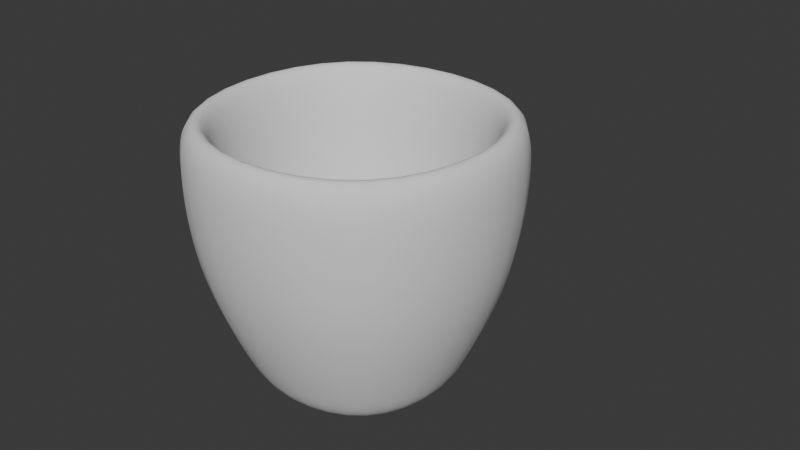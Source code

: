 # Source: sunday_breakfast_props.blend  (saved by Blender 4.2.66; exported with 4.5.12 LTS)
import bpy
from mathutils import Matrix  # noqa: F401  (used for matrix-valued properties, if any)

bpy.ops.wm.read_factory_settings(use_empty=True)
scene = bpy.context.scene
scene.name = 'Scene'

# ---- collections
col_collection = bpy.data.collections.new('Collection'); scene.collection.children.link(col_collection)

# ---- world
world_world = bpy.data.worlds.new('World'); scene.world = world_world
world_world.use_nodes = True; world_world.node_tree.nodes.clear()
_N = world_world.node_tree.nodes; _L = world_world.node_tree.links
n0 = _N.new('ShaderNodeOutputWorld'); n0.name = 'World Output'; n0.location = (300, 300)
n1 = _N.new('ShaderNodeBackground'); n1.name = 'Background'; n1.location = (10, 300)
n1.inputs[0].default_value = (0.05088, 0.05088, 0.05088, 1.0)
_L.new(n1.outputs[0], n0.inputs[0])
n0.is_active_output = True
world_world.color = (0.05088, 0.05088, 0.05088)
world_world.sun_shadow_jitter_overblur = 0.0

# ---- meshes
me_cube_001 = bpy.data.meshes.new('Cube.001')
me_cube_001.from_pydata([(-0.6591, -0.6591, -1.0), (-0.9438, -0.9438, 1.0), (-0.6591, 0.6591, -1.0), (-0.9438, 0.9438, 1.0), (0.6591, -0.6591, -1.0), (0.9438, -0.9438, 1.0), (0.6591, 0.6591, -1.0), (0.9438, 0.9438, 1.0), (-0.8628, -0.8628, -0.7251), (-0.8628, 0.8628, -0.7251), (0.8628, 0.8628, -0.7251), (0.8628, -0.8628, -0.7251), (-1.268, -1.268, 0.6858), (-1.268, 1.268, 0.6858), (1.268, 1.268, 0.6858), (1.268, -1.268, 0.6858), (-1.199, 1.199, -0.01965), (1.199, 1.199, -0.01965), (1.199, -1.199, -0.01965), (-1.199, -1.199, -0.01965), (-1.213, -1.213, 1.0), (-1.213, 1.213, 1.0), (1.213, 1.213, 1.0), (1.213, -1.213, 1.0), (-0.9438, -0.9438, -0.9489), (-0.9438, 0.9438, -0.9489), (0.9438, 0.9438, -0.9489), (0.9438, -0.9438, -0.9489)], [], [(12, 20, 21, 13), (13, 21, 22, 14), (14, 22, 23, 15), (15, 23, 20, 12), (2, 6, 4, 0), (5, 7, 26, 27), (4, 11, 8, 0), (6, 10, 11, 4), (2, 9, 10, 6), (0, 8, 9, 2), (18, 15, 12, 19), (17, 14, 15, 18), (16, 13, 14, 17), (19, 12, 13, 16), (8, 19, 16, 9), (9, 16, 17, 10), (10, 17, 18, 11), (11, 18, 19, 8), (1, 3, 21, 20), (3, 7, 22, 21), (7, 5, 23, 22), (5, 1, 20, 23), (26, 25, 24, 27), (3, 1, 24, 25), (1, 5, 27, 24), (7, 3, 25, 26)])
me_cube_001.polygons.foreach_set('use_smooth', [True] * 26)
_uv = me_cube_001.uv_layers.new(name='UVMap')
_uv.uv.foreach_set('vector', [0.5857, 0.0, 0.625, 0.0, 0.625, 0.25, 0.5857, 0.25, 0.5857, 0.25, 0.625, 0.25, 0.625, 0.5, 0.5857, 0.5, 0.5857, 0.5, 0.625, 0.5, 0.625, 0.75, 0.5857, 0.75, 0.5857, 0.75, 0.625, 0.75, 0.625, 1.0, 0.5857, 1.0, 0.125, 0.5, 0.375, 0.5, 0.375, 0.75, 0.125, 0.75, 0.6611, 0.7139, 0.6611, 0.5361, 0.6611, 0.5361, 0.6611, 0.7139, 0.375, 0.75, 0.4094, 0.75, 0.4094, 1.0, 0.375, 1.0, 0.375, 0.5, 0.4094, 0.5, 0.4094, 0.75, 0.375, 0.75, 0.375, 0.25, 0.4094, 0.25, 0.4094, 0.5, 0.375, 0.5, 0.375, 0.0, 0.4094, 0.0, 0.4094, 0.25, 0.375, 0.25, 0.4975, 0.75, 0.5857, 0.75, 0.5857, 1.0, 0.4975, 1.0, 0.4975, 0.5, 0.5857, 0.5, 0.5857, 0.75, 0.4975, 0.75, 0.4975, 0.25, 0.5857, 0.25, 0.5857, 0.5, 0.4975, 0.5, 0.4975, 0.0, 0.5857, 0.0, 0.5857, 0.25, 0.4975, 0.25, 0.4094, 0.0, 0.4975, 0.0, 0.4975, 0.25, 0.4094, 0.25, 0.4094, 0.25, 0.4975, 0.25, 0.4975, 0.5, 0.4094, 0.5, 0.4094, 0.5, 0.4975, 0.5, 0.4975, 0.75, 0.4094, 0.75, 0.4094, 0.75, 0.4975, 0.75, 0.4975, 1.0, 0.4094, 1.0, 0.8389, 0.7139, 0.8389, 0.5361, 0.875, 0.5, 0.875, 0.75, 0.8389, 0.5361, 0.6611, 0.5361, 0.625, 0.5, 0.875, 0.5, 0.6611, 0.5361, 0.6611, 0.7139, 0.625, 0.75, 0.625, 0.5, 0.6611, 0.7139, 0.8389, 0.7139, 0.875, 0.75, 0.625, 0.75, 0.6611, 0.5361, 0.8389, 0.5361, 0.8389, 0.7139, 0.6611, 0.7139, 0.8389, 0.5361, 0.8389, 0.7139, 0.8389, 0.7139, 0.8389, 0.5361, 0.8389, 0.7139, 0.6611, 0.7139, 0.6611, 0.7139, 0.8389, 0.7139, 0.6611, 0.5361, 0.8389, 0.5361, 0.8389, 0.5361, 0.6611, 0.5361])
me_cube_001.update()

# ---- curves / text
cu_nurbspath = bpy.data.curves.new('NurbsPath', 'CURVE')
cu_nurbspath.dimensions = '3D'
_sp = cu_nurbspath.splines.new('NURBS'); _sp.points.add(4)
_sp.points.foreach_set('co', [-1.778, -1.067, -1.678e-08, 1.0, -2.067, 0.4833, 8.053e-08, 1.0, 0.0, 0.3882, 0.0, 1.0, 0.921, -1.019, 5.965e-09, 1.0, 1.921, -2.397, 5.965e-09, 1.0])
_sp.order_u = 5
_sp.order_v = 0
_sp.use_endpoint_u = True
cu_nurbspath.use_path = True
cu_nurbspath.bevel_depth = 0.2
cu_nurbspath.fill_mode = 'FULL'

# ---- objects
ob_teacup = bpy.data.objects.new('teacup', me_cube_001)
ob_handle = bpy.data.objects.new('handle', cu_nurbspath)

# ---- transforms, parenting, visibility, modifiers, constraints
ob_teacup.location = (0.0, 0.0, 0.0)
ob_teacup.scale = (1.0, 1.0, 1.068)
_m = ob_teacup.modifiers.new('Subdivision', 'SUBSURF')
_m.levels = 3
_m.render_levels = 3
ob_handle.parent = ob_teacup
ob_handle.matrix_parent_inverse = Matrix(((1.0, -0.0, 0.0, -0.0), (-0.0, 1.0, -0.0, 0.0), (0.0, -0.0, 0.936, -0.0), (-0.0, 0.0, -0.0, 1.0)))
ob_handle.location = (0.0, 1.541, 0.0)
ob_handle.rotation_euler = (-0.0, 1.571, 0.0)
ob_handle.scale = (0.4326, 0.4326, 0.4326)

# ---- collection membership
col_collection.objects.link(ob_teacup)
col_collection.objects.link(ob_handle)

# ---- scene / render settings (as saved in the file)
scene.frame_start = 1; scene.frame_end = 250; scene.frame_set(0)
scene.render.engine = 'BLENDER_EEVEE_NEXT'
bpy.context.view_layer.update()

# ---- added for rendering (the .blend has no active camera and no usable light): camera, sun
cam_auto = bpy.data.cameras.new('AutoCamera')
cam_auto.lens = 50.0
cam_auto.sensor_width = 36.0
cam_auto.clip_end = 1000.0
ob_auto_camera = bpy.data.objects.new('AutoCamera', cam_auto)
scene.collection.objects.link(ob_auto_camera)
ob_auto_camera.location = (4.63074, -5.0999, 3.73609)
ob_auto_camera.rotation_euler = (1.09748, -7.21219e-08, 0.694738)
scene.camera = ob_auto_camera
light_auto_sun = bpy.data.lights.new('AutoSun', 'SUN')
light_auto_sun.energy = 3.0
light_auto_sun.angle = 0.0523599
ob_auto_sun = bpy.data.objects.new('AutoSun', light_auto_sun)
scene.collection.objects.link(ob_auto_sun)
ob_auto_sun.rotation_euler = (0.872665, 0.174533, 0.523599)
bpy.context.view_layer.update()
